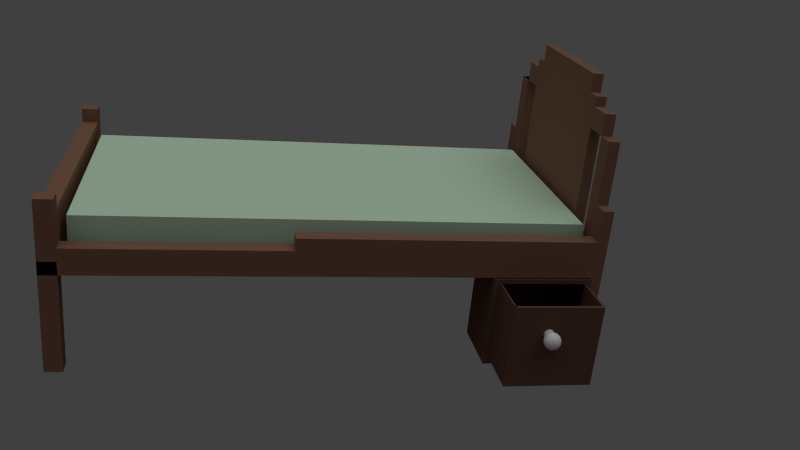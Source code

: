 # Source: bED.blend  (saved by Blender 2.62.0; exported with 4.5.12 LTS)
import bpy
from mathutils import Matrix  # noqa: F401  (used for matrix-valued properties, if any)

bpy.ops.wm.read_factory_settings(use_empty=True)
scene = bpy.context.scene
scene.name = 'Scene'

# ---- collections
col_collection_1 = bpy.data.collections.new('Collection 1'); scene.collection.children.link(col_collection_1)
col_collection_4 = bpy.data.collections.new('Collection 4'); scene.collection.children.link(col_collection_4)

# ---- materials (node trees are filled in below, after node groups)
mat_material = bpy.data.materials.new('Material')
mat_material.alpha_threshold = 0.0
mat_material.use_transparent_shadow = False
mat_material.diffuse_color = (0.1376, 0.06984, 0.0486, 1.0)
mat_material.roughness = 0.5
mat_material.line_color = (0.0, 0.0, 0.0, 1.0)
mat_material_004 = bpy.data.materials.new('Material.004')
mat_material_004.alpha_threshold = 0.0
mat_material_004.use_transparent_shadow = False
mat_material_004.diffuse_color = (0.5929, 0.8, 0.6085, 1.0)
mat_material_004.roughness = 0.5
mat_material_004.line_color = (0.0, 0.0, 0.0, 1.0)
mat_material_003 = bpy.data.materials.new('Material.003')
mat_material_003.alpha_threshold = 0.0
mat_material_003.use_transparent_shadow = False
mat_material_003.diffuse_color = (0.1329, 0.08241, 0.06004, 1.0)
mat_material_003.roughness = 0.5
mat_material_003.line_color = (0.0, 0.0, 0.0, 1.0)
mat_material_002 = bpy.data.materials.new('Material.002')
mat_material_002.alpha_threshold = 0.0
mat_material_002.use_transparent_shadow = False
mat_material_002.diffuse_color = (0.2462, 0.1297, 0.08521, 1.0)
mat_material_002.roughness = 0.5
mat_material_002.line_color = (0.0, 0.0, 0.0, 1.0)

# ---- material node trees

# ---- world
world_world = bpy.data.worlds.new('World'); scene.world = world_world
world_world.color = (0.05088, 0.05088, 0.05088)
world_world.use_sun_shadow = False
world_world.sun_shadow_jitter_overblur = 0.0
world_world.cycles.sampling_method = 'MANUAL'
world_world.cycles.sample_map_resolution = 256

# ---- cameras
cam_camera = bpy.data.cameras.new('Camera')
cam_camera.clip_end = 100.0
cam_camera.lens = 35.0
cam_camera.sensor_width = 32.0
cam_camera.sensor_height = 18.0
cam_camera.ortho_scale = 7.314
cam_camera.dof.focus_distance = 0.0
cam_camera.dof.aperture_fstop = 128.0

# ---- lights
light_lamp_001 = bpy.data.lights.new('Lamp.001', 'SUN')
light_lamp_001.transmission_factor = 0.0
light_lamp_001.cutoff_distance = 30.0
light_lamp_001.angle = 1.571
light_lamp_001.energy = 1.0
light_lamp_001.shadow_buffer_clip_start = 1.001
light_lamp_001.shadow_soft_size = 1.0
light_lamp_001.shadow_cascade_max_distance = 1000.0
light_lamp_001.cycles.use_multiple_importance_sampling = False

# ---- meshes
me_cube_038 = bpy.data.meshes.new('Cube.038')
me_cube_038.from_pydata([(1.0, 1.0, -1.0), (1.0, -1.0, -1.0), (-1.0, -1.0, -1.0), (-1.0, 1.0, -1.0), (1.0, 1.0, 1.0), (1.0, -1.0, 1.0), (-1.0, -1.0, 1.0), (-1.0, 1.0, 1.0), (1.0, -0.8719, -1.0), (-1.0, -0.8719, -1.0), (1.0, -0.8719, 1.0), (-1.0, -0.8719, 1.0), (1.0, 0.9124, -1.0), (-1.0, 0.9124, -1.0), (1.0, 0.9124, 1.0), (-1.0, 0.9124, 1.0), (1.0, -1.0, -0.9), (1.0, 1.0, -0.9), (-1.0, -1.0, -0.9), (-1.0, 1.0, -0.9), (1.0, -0.8719, -0.9), (-1.0, -0.8719, -0.9), (1.0, 0.9124, -0.9), (-1.0, 0.9124, -0.9), (1.0, -1.0, 0.905), (1.0, 1.0, 0.905), (-1.0, -1.0, 0.905), (-1.0, 1.0, 0.905), (1.0, -0.8719, 0.905), (-1.0, -0.8719, 0.905), (1.0, 0.9124, 0.905), (-1.0, 0.9124, 0.905), (2.535, -0.8719, 0.905), (2.535, 0.9124, 0.905), (2.535, 0.9124, -0.9), (2.535, -0.8719, -0.9), (2.535, -0.8719, 0.905), (2.535, 0.9124, 0.905), (2.429, 0.9124, 0.905), (2.429, -0.8719, 0.905), (2.429, 0.9124, 0.905), (2.429, -0.8719, 0.905), (2.374, -0.8646, -0.8848), (2.374, 0.9197, -0.8848), (2.535, -0.8404, 0.905), (1.0, -0.8404, 0.905), (2.535, -0.8404, -0.8702), (1.0, -0.8404, -0.8702), (2.535, 0.9124, 0.905), (1.0, 0.9124, 0.905), (2.535, 0.8768, 0.9042), (1.0, 0.8768, 0.9042), (2.535, 0.8768, 0.9042), (1.0, 0.8768, 0.9042), (2.525, 0.8943, -0.8731), (0.9905, 0.8943, -0.8731)], [], [(8, 1, 2, 9), (11, 6, 5, 10), (0, 12, 13, 3), (12, 8, 9, 13), (7, 15, 14, 4), (15, 11, 10, 14), (1, 16, 18, 2), (17, 0, 3, 19), (16, 1, 8, 20), (21, 9, 2, 18), (0, 17, 22, 12), (20, 8, 12, 22), (23, 13, 9, 21), (19, 3, 13, 23), (16, 24, 26, 18), (24, 5, 6, 26), (4, 25, 27, 7), (25, 17, 19, 27), (5, 24, 28, 10), (24, 16, 20, 28), (11, 29, 26, 6), (29, 21, 18, 26), (14, 30, 25, 4), (30, 22, 17, 25), (10, 28, 30, 14), (15, 31, 29, 11), (31, 23, 21, 29), (7, 27, 31, 15), (27, 19, 23, 31), (22, 30, 33, 34), (28, 20, 35, 32), (20, 22, 34, 35), (32, 35, 34, 33), (32, 33, 37, 36), (36, 37, 38, 39), (39, 38, 40, 41), (41, 40, 43, 42), (28, 32, 44, 45), (45, 44, 46, 47), (33, 30, 49, 48), (48, 49, 51, 50), (50, 51, 53, 52), (52, 53, 55, 54)])
me_cube_038.materials.append(mat_material)
me_cube_038.materials.append(None)
me_cube_038.use_remesh_preserve_volume = False
me_cube_038.use_remesh_preserve_attributes = False
me_cube_038.use_mirror_vertex_groups = False
me_cube_038.update()
me_cube_037 = bpy.data.meshes.new('Cube.037')
me_cube_037.from_pydata([(1.0, 1.0, -1.0), (1.0, -1.0, -1.0), (-1.0, -1.0, -1.0), (-1.0, 1.0, -1.0), (1.0, 1.0, 1.0), (1.0, -1.0, 1.0), (-1.0, -1.0, 1.0), (-1.0, 1.0, 1.0)], [], [(0, 1, 2, 3), (4, 7, 6, 5), (0, 4, 5, 1), (1, 5, 6, 2), (2, 6, 7, 3), (4, 0, 3, 7)])
me_cube_037.materials.append(mat_material_004)
me_cube_037.use_remesh_preserve_volume = False
me_cube_037.use_remesh_preserve_attributes = False
me_cube_037.use_mirror_vertex_groups = False
me_cube_037.update()
me_cube_005 = bpy.data.meshes.new('Cube.005')
me_cube_005.from_pydata([(0.7802, 9.47, -0.5111), (0.7802, -229.5, -0.5111), (0.685, -229.5, -0.5111), (0.685, 9.47, -0.5111), (0.7802, 9.47, 0.2345), (0.7802, -229.5, 0.2345), (0.685, -229.5, 0.2345), (0.685, 9.47, 0.2345), (-0.6627, 9.47, -0.5111), (-0.6627, -229.5, -0.5111), (-0.7579, -229.5, -0.5111), (-0.7579, 9.47, -0.5111), (-0.6627, 9.47, 0.2345), (-0.6627, -229.5, 0.2345), (-0.7579, -229.5, 0.2345), (-0.7579, 9.47, 0.2345), (1.0, -137.2, -1.0), (1.0, -139.2, -1.0), (-1.0, -139.2, -1.0), (-1.0, -137.2, -1.0), (1.0, -137.2, 1.0), (1.0, -139.2, 1.0), (-1.0, -139.2, 1.0), (-1.0, -137.2, 1.0), (1.0, -130.3, -1.0), (1.0, -132.3, -1.0), (-1.0, -132.3, -1.0), (-1.0, -130.3, -1.0), (1.0, -130.3, 1.0), (1.0, -132.3, 1.0), (-1.0, -132.3, 1.0), (-1.0, -130.3, 1.0), (1.0, -114.4, -1.0), (1.0, -116.4, -1.0), (-1.0, -116.4, -1.0), (-1.0, -114.4, -1.0), (1.0, -114.4, 1.0), (1.0, -116.4, 1.0), (-1.0, -116.4, 1.0), (-1.0, -114.4, 1.0), (1.0, -121.2, -1.0), (1.0, -123.2, -1.0), (-1.0, -123.2, -1.0), (-1.0, -121.2, -1.0), (1.0, -121.2, 1.0), (1.0, -123.2, 1.0), (-1.0, -123.2, 1.0), (-1.0, -121.2, 1.0), (1.0, -148.8, -1.0), (1.0, -150.8, -1.0), (-1.0, -150.8, -1.0), (-1.0, -148.8, -1.0), (1.0, -148.8, 1.0), (1.0, -150.8, 1.0), (-1.0, -150.8, 1.0), (-1.0, -148.8, 1.0), (1.0, -142.0, -1.0), (1.0, -144.0, -1.0), (-1.0, -144.0, -1.0), (-1.0, -142.0, -1.0), (1.0, -142.0, 1.0), (1.0, -144.0, 1.0), (-1.0, -144.0, 1.0), (-1.0, -142.0, 1.0), (1.0, -157.9, -1.0), (1.0, -159.9, -1.0), (-1.0, -159.9, -1.0), (-1.0, -157.9, -1.0), (1.0, -157.9, 1.0), (1.0, -159.9, 1.0), (-1.0, -159.9, 1.0), (-1.0, -157.9, 1.0), (1.0, -164.8, -1.0), (1.0, -166.8, -1.0), (-1.0, -166.8, -1.0), (-1.0, -164.8, -1.0), (1.0, -164.8, 1.0), (1.0, -166.8, 1.0), (-1.0, -166.8, 1.0), (-1.0, -164.8, 1.0), (1.0, -222.2, -1.0), (1.0, -224.2, -1.0), (-1.0, -224.2, -1.0), (-1.0, -222.2, -1.0), (1.0, -222.2, 1.0), (1.0, -224.2, 1.0), (-1.0, -224.2, 1.0), (-1.0, -222.2, 1.0), (1.0, -215.4, -1.0), (1.0, -217.4, -1.0), (-1.0, -217.4, -1.0), (-1.0, -215.4, -1.0), (1.0, -215.4, 1.0), (1.0, -217.4, 1.0), (-1.0, -217.4, 1.0), (-1.0, -215.4, 1.0), (1.0, -199.4, -1.0), (1.0, -201.4, -1.0), (-1.0, -201.4, -1.0), (-1.0, -199.4, -1.0), (1.0, -199.4, 1.0), (1.0, -201.4, 1.0), (-1.0, -201.4, 1.0), (-1.0, -199.4, 1.0), (1.0, -206.3, -1.0), (1.0, -208.3, -1.0), (-1.0, -208.3, -1.0), (-1.0, -206.3, -1.0), (1.0, -206.3, 1.0), (1.0, -208.3, 1.0), (-1.0, -208.3, 1.0), (-1.0, -206.3, 1.0), (1.0, -178.7, -1.0), (1.0, -180.7, -1.0), (-1.0, -180.7, -1.0), (-1.0, -178.7, -1.0), (1.0, -178.7, 1.0), (1.0, -180.7, 1.0), (-1.0, -180.7, 1.0), (-1.0, -178.7, 1.0), (1.0, -171.8, -1.0), (1.0, -173.8, -1.0), (-1.0, -173.8, -1.0), (-1.0, -171.8, -1.0), (1.0, -171.8, 1.0), (1.0, -173.8, 1.0), (-1.0, -173.8, 1.0), (-1.0, -171.8, 1.0), (1.0, -187.8, -1.0), (1.0, -189.8, -1.0), (-1.0, -189.8, -1.0), (-1.0, -187.8, -1.0), (1.0, -187.8, 1.0), (1.0, -189.8, 1.0), (-1.0, -189.8, 1.0), (-1.0, -187.8, 1.0), (1.0, -194.6, -1.0), (1.0, -196.6, -1.0), (-1.0, -196.6, -1.0), (-1.0, -194.6, -1.0), (1.0, -194.6, 1.0), (1.0, -196.6, 1.0), (-1.0, -196.6, 1.0), (-1.0, -194.6, 1.0), (1.0, -79.22, -1.0), (1.0, -81.22, -1.0), (-1.0, -81.22, -1.0), (-1.0, -79.22, -1.0), (1.0, -79.22, 1.0), (1.0, -81.22, 1.0), (-1.0, -81.22, 1.0), (-1.0, -79.22, 1.0), (1.0, -72.38, -1.0), (1.0, -74.38, -1.0), (-1.0, -74.38, -1.0), (-1.0, -72.38, -1.0), (1.0, -72.38, 1.0), (1.0, -74.38, 1.0), (-1.0, -74.38, 1.0), (-1.0, -72.38, 1.0), (1.0, -56.45, -1.0), (1.0, -58.45, -1.0), (-1.0, -58.45, -1.0), (-1.0, -56.45, -1.0), (1.0, -56.45, 1.0), (1.0, -58.45, 1.0), (-1.0, -58.45, 1.0), (-1.0, -56.45, 1.0), (1.0, -63.28, -1.0), (1.0, -65.28, -1.0), (-1.0, -65.28, -1.0), (-1.0, -63.28, -1.0), (1.0, -63.28, 1.0), (1.0, -65.28, 1.0), (-1.0, -65.28, 1.0), (-1.0, -63.28, 1.0), (1.0, -90.9, -1.0), (1.0, -92.9, -1.0), (-1.0, -92.9, -1.0), (-1.0, -90.9, -1.0), (1.0, -90.9, 1.0), (1.0, -92.9, 1.0), (-1.0, -92.9, 1.0), (-1.0, -90.9, 1.0), (1.0, -84.07, -1.0), (1.0, -86.07, -1.0), (-1.0, -86.07, -1.0), (-1.0, -84.07, -1.0), (1.0, -84.07, 1.0), (1.0, -86.07, 1.0), (-1.0, -86.07, 1.0), (-1.0, -84.07, 1.0), (1.0, -100.0, -1.0), (1.0, -102.0, -1.0), (-1.0, -102.0, -1.0), (-1.0, -100.0, -1.0), (1.0, -100.0, 1.0), (1.0, -102.0, 1.0), (-1.0, -102.0, 1.0), (-1.0, -100.0, 1.0), (1.0, -106.8, -1.0), (1.0, -108.8, -1.0), (-1.0, -108.8, -1.0), (-1.0, -106.8, -1.0), (1.0, -106.8, 1.0), (1.0, -108.8, 1.0), (-1.0, -108.8, 1.0), (-1.0, -106.8, 1.0), (1.0, -49.39, -1.0), (1.0, -51.39, -1.0), (-1.0, -51.39, -1.0), (-1.0, -49.39, -1.0), (1.0, -49.39, 1.0), (1.0, -51.39, 1.0), (-1.0, -51.39, 1.0), (-1.0, -49.39, 1.0), (1.0, -42.56, -1.0), (1.0, -44.56, -1.0), (-1.0, -44.56, -1.0), (-1.0, -42.56, -1.0), (1.0, -42.56, 1.0), (1.0, -44.56, 1.0), (-1.0, -44.56, 1.0), (-1.0, -42.56, 1.0), (1.0, -26.62, -1.0), (1.0, -28.62, -1.0), (-1.0, -28.62, -1.0), (-1.0, -26.62, -1.0), (1.0, -26.62, 1.0), (1.0, -28.62, 1.0), (-1.0, -28.62, 1.0), (-1.0, -26.62, 1.0), (1.0, -33.46, -1.0), (1.0, -35.46, -1.0), (-1.0, -35.46, -1.0), (-1.0, -33.46, -1.0), (1.0, -33.46, 1.0), (1.0, -35.46, 1.0), (-1.0, -35.46, 1.0), (-1.0, -33.46, 1.0), (1.0, -5.837, -1.0), (1.0, -7.837, -1.0), (-1.0, -7.837, -1.0), (-1.0, -5.837, -1.0), (1.0, -5.837, 1.0), (1.0, -7.837, 1.0), (-1.0, -7.837, 1.0), (-1.0, -5.837, 1.0), (1.0, 1.0, -1.0), (1.0, -1.0, -1.0), (-1.0, -1.0, -1.0), (-1.0, 1.0, -1.0), (1.0, 1.0, 1.0), (1.0, -1.0, 1.0), (-1.0, -1.0, 1.0), (-1.0, 1.0, 1.0), (1.0, -14.94, -1.0), (1.0, -16.94, -1.0), (-1.0, -16.94, -1.0), (-1.0, -14.94, -1.0), (1.0, -14.94, 1.0), (1.0, -16.94, 1.0), (-1.0, -16.94, 1.0), (-1.0, -14.94, 1.0), (1.0, -21.77, -1.0), (1.0, -23.77, -1.0), (-1.0, -23.77, -1.0), (-1.0, -21.77, -1.0), (1.0, -21.77, 1.0), (1.0, -23.77, 1.0), (-1.0, -23.77, 1.0), (-1.0, -21.77, 1.0)], [], [(0, 1, 2, 3), (4, 7, 6, 5), (0, 4, 5, 1), (1, 5, 6, 2), (2, 6, 7, 3), (4, 0, 3, 7), (8, 9, 10, 11), (12, 15, 14, 13), (8, 12, 13, 9), (9, 13, 14, 10), (10, 14, 15, 11), (12, 8, 11, 15), (16, 17, 18, 19), (20, 23, 22, 21), (16, 20, 21, 17), (17, 21, 22, 18), (18, 22, 23, 19), (20, 16, 19, 23), (24, 25, 26, 27), (28, 31, 30, 29), (24, 28, 29, 25), (25, 29, 30, 26), (26, 30, 31, 27), (28, 24, 27, 31), (32, 33, 34, 35), (36, 39, 38, 37), (32, 36, 37, 33), (33, 37, 38, 34), (34, 38, 39, 35), (36, 32, 35, 39), (40, 41, 42, 43), (44, 47, 46, 45), (40, 44, 45, 41), (41, 45, 46, 42), (42, 46, 47, 43), (44, 40, 43, 47), (48, 49, 50, 51), (52, 55, 54, 53), (48, 52, 53, 49), (49, 53, 54, 50), (50, 54, 55, 51), (52, 48, 51, 55), (56, 57, 58, 59), (60, 63, 62, 61), (56, 60, 61, 57), (57, 61, 62, 58), (58, 62, 63, 59), (60, 56, 59, 63), (64, 65, 66, 67), (68, 71, 70, 69), (64, 68, 69, 65), (65, 69, 70, 66), (66, 70, 71, 67), (68, 64, 67, 71), (72, 73, 74, 75), (76, 79, 78, 77), (72, 76, 77, 73), (73, 77, 78, 74), (74, 78, 79, 75), (76, 72, 75, 79), (80, 81, 82, 83), (84, 87, 86, 85), (80, 84, 85, 81), (81, 85, 86, 82), (82, 86, 87, 83), (84, 80, 83, 87), (88, 89, 90, 91), (92, 95, 94, 93), (88, 92, 93, 89), (89, 93, 94, 90), (90, 94, 95, 91), (92, 88, 91, 95), (96, 97, 98, 99), (100, 103, 102, 101), (96, 100, 101, 97), (97, 101, 102, 98), (98, 102, 103, 99), (100, 96, 99, 103), (104, 105, 106, 107), (108, 111, 110, 109), (104, 108, 109, 105), (105, 109, 110, 106), (106, 110, 111, 107), (108, 104, 107, 111), (112, 113, 114, 115), (116, 119, 118, 117), (112, 116, 117, 113), (113, 117, 118, 114), (114, 118, 119, 115), (116, 112, 115, 119), (120, 121, 122, 123), (124, 127, 126, 125), (120, 124, 125, 121), (121, 125, 126, 122), (122, 126, 127, 123), (124, 120, 123, 127), (128, 129, 130, 131), (132, 135, 134, 133), (128, 132, 133, 129), (129, 133, 134, 130), (130, 134, 135, 131), (132, 128, 131, 135), (136, 137, 138, 139), (140, 143, 142, 141), (136, 140, 141, 137), (137, 141, 142, 138), (138, 142, 143, 139), (140, 136, 139, 143), (144, 145, 146, 147), (148, 151, 150, 149), (144, 148, 149, 145), (145, 149, 150, 146), (146, 150, 151, 147), (148, 144, 147, 151), (152, 153, 154, 155), (156, 159, 158, 157), (152, 156, 157, 153), (153, 157, 158, 154), (154, 158, 159, 155), (156, 152, 155, 159), (160, 161, 162, 163), (164, 167, 166, 165), (160, 164, 165, 161), (161, 165, 166, 162), (162, 166, 167, 163), (164, 160, 163, 167), (168, 169, 170, 171), (172, 175, 174, 173), (168, 172, 173, 169), (169, 173, 174, 170), (170, 174, 175, 171), (172, 168, 171, 175), (176, 177, 178, 179), (180, 183, 182, 181), (176, 180, 181, 177), (177, 181, 182, 178), (178, 182, 183, 179), (180, 176, 179, 183), (184, 185, 186, 187), (188, 191, 190, 189), (184, 188, 189, 185), (185, 189, 190, 186), (186, 190, 191, 187), (188, 184, 187, 191), (192, 193, 194, 195), (196, 199, 198, 197), (192, 196, 197, 193), (193, 197, 198, 194), (194, 198, 199, 195), (196, 192, 195, 199), (200, 201, 202, 203), (204, 207, 206, 205), (200, 204, 205, 201), (201, 205, 206, 202), (202, 206, 207, 203), (204, 200, 203, 207), (208, 209, 210, 211), (212, 215, 214, 213), (208, 212, 213, 209), (209, 213, 214, 210), (210, 214, 215, 211), (212, 208, 211, 215), (216, 217, 218, 219), (220, 223, 222, 221), (216, 220, 221, 217), (217, 221, 222, 218), (218, 222, 223, 219), (220, 216, 219, 223), (224, 225, 226, 227), (228, 231, 230, 229), (224, 228, 229, 225), (225, 229, 230, 226), (226, 230, 231, 227), (228, 224, 227, 231), (232, 233, 234, 235), (236, 239, 238, 237), (232, 236, 237, 233), (233, 237, 238, 234), (234, 238, 239, 235), (236, 232, 235, 239), (240, 241, 242, 243), (244, 247, 246, 245), (240, 244, 245, 241), (241, 245, 246, 242), (242, 246, 247, 243), (244, 240, 243, 247), (248, 249, 250, 251), (252, 255, 254, 253), (248, 252, 253, 249), (249, 253, 254, 250), (250, 254, 255, 251), (252, 248, 251, 255), (256, 257, 258, 259), (260, 263, 262, 261), (256, 260, 261, 257), (257, 261, 262, 258), (258, 262, 263, 259), (260, 256, 259, 263), (264, 265, 266, 267), (268, 271, 270, 269), (264, 268, 269, 265), (265, 269, 270, 266), (266, 270, 271, 267), (268, 264, 267, 271)])
me_cube_005.materials.append(mat_material_003)
me_cube_005.use_remesh_preserve_volume = False
me_cube_005.use_remesh_preserve_attributes = False
me_cube_005.use_mirror_vertex_groups = False
me_cube_005.update()
me_cube_001 = bpy.data.meshes.new('Cube.001')
me_cube_001.from_pydata([(1.0, 1.0, -1.0), (1.0, -1.0, -1.0), (-1.0, -1.0, -1.0), (-1.0, 1.0, -1.0), (1.0, 1.0, 1.0), (1.0, -1.0, 1.0), (-1.0, -1.0, 1.0), (-1.0, 1.0, 1.0), (1.005, 1.001, -1.0), (-0.9947, 1.001, -1.0), (1.0, 0.954, 1.0), (-1.0, 0.954, 1.0), (1.0, 0.9593, -1.0), (-1.0, 0.9593, -1.0), (1.0, 0.8897, 1.0), (-1.0, 0.8897, 1.0), (1.0, -1.0, -1.0), (-1.0, -1.0, -1.0), (1.0, -1.0, 1.0), (-1.0, -1.0, 1.0), (1.0, -0.9358, -1.0), (-1.0, -0.9358, -1.0), (1.0, -0.9358, 1.0), (-1.0, -0.9358, 1.0), (0.8925, -1.0, -1.0), (0.8925, 1.0, -1.0), (0.8925, -1.0, 1.0), (0.8925, 1.0, 1.0), (0.8978, 1.001, -1.0), (0.8925, 0.954, 1.0), (0.8925, 0.9593, -1.0), (0.8925, 0.8897, 1.0), (0.8925, -1.0, -1.0), (0.8925, -1.0, 1.0), (0.8925, -0.9358, -1.0), (0.8925, -0.9358, 1.0), (-0.8836, -1.0, -1.0), (-0.8836, 1.0, -1.0), (-0.8836, -1.0, 1.0), (-0.8836, 1.0, 1.0), (-0.8782, 1.001, -1.0), (-0.8836, 0.954, 1.0), (-0.8836, 0.9593, -1.0), (-0.8836, 0.8897, 1.0), (-0.8836, -1.0, -1.0), (-0.8836, -1.0, 1.0), (-0.8836, -0.9358, -1.0), (-0.8836, -0.9358, 1.0), (-0.8836, -0.9358, -2.947), (-0.8836, -1.0, -2.947), (-0.8836, 0.9593, -2.947), (-0.8782, 1.001, -2.947), (0.8925, -0.9358, -2.947), (0.8925, -1.0, -2.947), (0.8925, 0.9593, -2.947), (0.8978, 1.001, -2.947), (-0.8424, -0.9503, -2.94), (-0.8424, 0.9448, -2.94), (-0.9588, -0.9503, -2.94), (-0.9588, 0.9448, -2.94), (0.8925, -0.9358, -2.94), (0.8925, 0.9593, -2.94), (1.0, -0.9358, -2.94), (1.0, 0.9593, -2.94), (1.0, -0.1518, -1.0), (-1.0, -0.1518, -1.0), (1.0, -0.1806, 1.0), (-1.0, -0.1806, 1.0), (0.8925, -0.1518, -1.0), (0.8925, -0.1806, 1.0), (-0.8836, -0.1518, -1.0), (-0.8836, -0.1806, 1.0), (-0.8424, -0.1663, -2.94), (0.8925, -0.1518, -2.94), (-0.9588, -0.1663, -2.94), (1.0, -0.1518, -2.94), (-0.74, -1.0, -1.0), (-0.74, 1.0, -1.0), (-0.74, -1.0, 1.0), (-0.74, 1.0, 1.0), (-0.7347, 1.001, -1.0), (-0.74, 0.954, 1.0), (-0.74, 0.9593, -1.0), (-0.74, 0.8897, 1.0), (-0.74, -1.0, -1.0), (-0.74, -1.0, 1.0), (-0.74, -0.9358, -1.0), (-0.74, -0.9358, 1.0), (-0.74, -0.9358, -2.947), (-0.74, -1.0, -2.947), (-0.74, 0.9593, -2.947), (-0.7347, 1.001, -2.947), (-0.74, -0.1518, -1.0), (-0.74, -0.1806, 1.0), (0.7745, -1.003, -1.0), (0.7745, 0.9968, -1.0), (0.7745, -1.003, 1.0), (0.7745, 0.9968, 1.0), (0.7798, 0.9975, -1.0), (0.7745, 0.9508, 1.0), (0.7745, 0.9561, -1.0), (0.7745, 0.8865, 1.0), (0.7745, -1.003, -1.0), (0.7745, -1.003, 1.0), (0.7745, -0.939, -1.0), (0.7745, -0.939, 1.0), (0.7745, -0.939, -2.947), (0.7745, -1.003, -2.947), (0.7745, 0.9561, -2.947), (0.7798, 0.9975, -2.947), (0.7745, -0.155, -1.0), (0.7745, -0.1838, 1.0), (-0.8836, -1.0, -1.0), (-0.8836, -0.9358, -1.0), (-0.8782, 1.001, -1.0), (-0.8836, 0.9593, -1.0), (-1.0, -0.9358, -1.0), (-1.0, -1.0, -1.0), (-1.0, 0.9593, -1.0), (-0.9947, 1.001, -1.0), (0.8925, -1.0, -1.0), (0.8925, -0.9358, -1.0), (0.8978, 1.001, -1.0), (0.8925, 0.9593, -1.0), (1.0, -0.9358, -1.0), (1.0, -1.0, -1.0), (1.0, 0.9593, -1.0), (1.005, 1.001, -1.0), (1.005, 1.001, 15.93), (1.0, 0.9593, 15.93), (-1.0, 0.9593, 15.93), (-0.9947, 1.001, 15.93), (1.0, -1.0, 15.93), (1.0, -0.9358, 15.93), (-1.0, -0.9358, 15.93), (-1.0, -1.0, 15.93), (0.8978, 1.001, 15.93), (0.8925, 0.9593, 15.93), (0.8925, -1.0, 15.93), (0.8925, -0.9358, 15.93), (-0.8782, 1.001, 15.93), (-0.8836, 0.9593, 15.93), (-0.8836, -1.0, 15.93), (-0.8836, -0.9358, 15.93), (-1.0, 1.0, -9.847), (-1.0, 0.9593, -9.847), (-0.8836, 1.0, -9.847), (-0.8836, 0.9593, -9.847), (1.0, 0.9593, -9.847), (1.005, 1.001, -9.847), (1.0, -0.9358, -9.847), (1.0, -1.0, -9.847), (-1.0, -0.9358, -9.847), (-1.0, -1.0, -9.847), (0.8978, 1.001, -9.847), (0.8925, 0.9593, -9.847), (0.8925, -1.0, -9.847), (0.8925, -0.9358, -9.847), (-0.8836, -1.0, -9.847), (-0.8836, -0.9358, -9.847), (0.8978, 1.001, -19.65), (0.7798, 0.9975, -19.65), (-0.7347, 1.001, -19.65), (0.8925, 0.9593, -19.65), (0.7745, 0.9561, -19.65), (-0.74, 0.9593, -19.65), (-0.8782, 1.001, -19.65), (-0.8836, 0.9593, -19.65), (0.8925, -1.0, -7.59), (0.7745, -1.003, -7.59), (-0.74, -1.0, -7.59), (0.8925, -0.9358, -7.59), (0.7745, -0.939, -7.59), (-0.74, -0.9358, -7.59), (-0.8836, -1.0, -7.59), (-0.8836, -0.9358, -7.59), (-0.5619, -1.0, -1.0), (-0.5619, 0.9996, -1.0), (-0.5619, -1.0, 1.0), (-0.5619, 0.9996, 1.0), (-0.5566, 1.0, -1.0), (-0.5619, 0.9536, 1.0), (-0.5619, 0.9589, -1.0), (-0.5619, 0.8893, 1.0), (-0.5619, -1.0, -1.0), (-0.5619, -1.0, 1.0), (-0.5619, -0.9362, -1.0), (-0.5619, -0.9362, 1.0), (-0.5619, -0.9362, -2.947), (-0.5619, -1.0, -2.947), (-0.5619, 0.9589, -2.947), (-0.5566, 1.0, -2.947), (-0.5566, 1.0, -19.65), (-0.5619, 0.9589, -19.65), (-0.5619, -1.0, -7.59), (-0.5619, -0.9362, -7.59), (-0.4615, -1.001, -1.0), (-0.4615, 0.9994, -1.0), (-0.4615, -1.001, 1.0), (-0.4615, 0.9994, 1.0), (-0.4561, 1.0, -1.0), (-0.4615, 0.9534, 1.0), (-0.4615, 0.9587, -1.0), (-0.4615, 0.8891, 1.0), (-0.4615, -1.001, -1.0), (-0.4615, -1.001, 1.0), (-0.4615, -0.9364, -1.0), (-0.4615, -0.9364, 1.0), (-0.4615, -0.9364, -2.947), (-0.4615, -1.001, -2.947), (-0.4615, 0.9587, -2.947), (-0.4561, 1.0, -2.947), (-0.4561, 1.0, -19.65), (-0.4615, 0.9587, -19.65), (-0.4615, -1.001, -7.59), (-0.4615, -0.9364, -7.59), (0.5892, -1.003, -1.0), (0.5892, 0.9972, -1.0), (0.5892, -1.003, 1.0), (0.5892, 0.9972, 1.0), (0.5945, 0.9979, -1.0), (0.5892, 0.9512, 1.0), (0.5892, 0.9565, -1.0), (0.5892, 0.8869, 1.0), (0.5892, -1.003, -1.0), (0.5892, -1.003, 1.0), (0.5892, -0.9386, -1.0), (0.5892, -0.9386, 1.0), (0.5892, -0.9386, -2.947), (0.5892, -1.003, -2.947), (0.5892, 0.9565, -2.947), (0.5945, 0.9979, -2.947), (0.5945, 0.9979, -19.65), (0.5892, 0.9565, -19.65), (0.5892, -1.003, -7.59), (0.5892, -0.9386, -7.59), (0.4811, -1.003, -1.0), (0.4811, 0.9974, -1.0), (0.4811, -1.003, 1.0), (0.4811, 0.9974, 1.0), (0.4864, 0.9981, -1.0), (0.4811, 0.9514, 1.0), (0.4811, 0.9567, -1.0), (0.4811, 0.8871, 1.0), (0.4811, -1.003, -1.0), (0.4811, -1.003, 1.0), (0.4811, -0.9384, -1.0), (0.4811, -0.9384, 1.0), (0.4811, -0.9384, -2.947), (0.4811, -1.003, -2.947), (0.4811, 0.9567, -2.947), (0.4864, 0.9981, -2.947), (0.4864, 0.9981, -19.65), (0.4811, 0.9567, -19.65), (0.4811, -1.003, -7.59), (0.4811, -0.9384, -7.59), (0.5945, 0.9979, -23.03), (0.5892, 0.9565, -23.03), (0.7745, 0.9561, -23.03), (0.7798, 0.9975, -23.03), (-0.5566, 1.0, -23.03), (-0.5619, 0.9589, -23.03), (-0.74, 0.9593, -23.03), (-0.7347, 1.001, -23.03), (0.4811, 0.9567, -24.56), (0.4864, 0.9981, -24.56), (0.5892, 0.9565, -24.56), (0.5945, 0.9979, -24.56), (-0.4615, 0.9587, -24.56), (-0.4561, 1.0, -24.56), (-0.5619, 0.9589, -24.56), (-0.5566, 1.0, -24.56), (0.4811, 0.9567, -27.43), (0.4864, 0.9981, -27.43), (-0.4615, 0.9587, -27.43), (-0.4561, 1.0, -27.43), (0.8925, -0.1518, -4.844), (1.0, -0.1518, -4.844), (-0.8424, -0.1663, -4.844), (-0.9588, -0.1663, -4.844), (1.0, 0.9593, -4.844), (-0.9588, 0.9448, -4.844), (0.8925, 0.9593, -4.844), (-0.8424, 0.9448, -4.844), (-0.7297, 0.9945, -19.65), (-0.735, 0.9531, -19.65), (-0.735, 0.9531, -2.947), (-0.7297, 0.9945, -2.947), (-0.877, 1.0, -2.947), (-0.8823, 0.9591, -2.947), (-0.8823, 0.9591, -19.65), (-0.877, 1.0, -19.65), (-0.5583, 1.0, -2.947), (-0.5636, 0.959, -2.947), (-0.5636, 0.959, -19.65), (-0.5583, 1.0, -19.65), (-0.735, 0.9531, -2.947), (-0.735, 0.9531, -2.947), (-0.5636, 0.959, -2.947), (-0.5583, 1.0, -2.947), (-0.7347, 1.001, -2.947), (-0.7347, 1.001, -2.947), (-0.5583, 1.0, -2.947), (-0.5636, 0.959, -2.947), (-0.735, 0.9531, -2.947)], [(286, 296)], [(8, 0, 4, 10), (11, 7, 3, 9), (10, 14, 12, 8), (15, 11, 9, 13), (18, 5, 1, 16), (6, 19, 17, 2), (22, 18, 16, 20), (19, 23, 21, 17), (5, 26, 24, 1), (0, 25, 27, 4), (25, 0, 8, 28), (29, 10, 4, 27), (31, 14, 10, 29), (1, 24, 32, 16), (26, 5, 18, 33), (33, 18, 22, 35), (38, 6, 2, 36), (37, 3, 7, 39), (40, 9, 3, 37), (11, 41, 39, 7), (15, 43, 41, 11), (36, 2, 17, 44), (6, 38, 45, 19), (19, 45, 47, 23), (44, 46, 48, 49), (42, 40, 51, 50), (34, 32, 53, 52), (28, 30, 54, 55), (46, 21, 58, 56), (13, 42, 57, 59), (20, 34, 60, 62), (30, 12, 63, 61), (14, 66, 64, 12), (66, 22, 20, 64), (23, 67, 65, 21), (67, 15, 13, 65), (22, 66, 69, 35), (66, 14, 31, 69), (47, 71, 67, 23), (71, 43, 15, 67), (42, 70, 72, 57), (70, 46, 56, 72), (34, 68, 73, 60), (68, 30, 61, 73), (21, 65, 74, 58), (65, 13, 59, 74), (12, 64, 75, 63), (64, 20, 62, 75), (58, 74, 72, 56), (60, 73, 75, 62), (78, 38, 36, 76), (77, 37, 39, 79), (80, 40, 37, 77), (41, 81, 79, 39), (43, 83, 81, 41), (76, 36, 44, 84), (38, 78, 85, 45), (45, 85, 87, 47), (46, 86, 88, 48), (84, 44, 49, 89), (82, 42, 50, 90), (40, 80, 91, 51), (70, 92, 86, 46), (42, 82, 92, 70), (93, 71, 47, 87), (83, 43, 71, 93), (26, 96, 94, 24), (25, 95, 97, 27), (28, 98, 95, 25), (99, 29, 27, 97), (101, 31, 29, 99), (24, 94, 102, 32), (96, 26, 33, 103), (103, 33, 35, 105), (104, 34, 52, 106), (32, 102, 107, 53), (30, 100, 108, 54), (98, 28, 55, 109), (110, 68, 34, 104), (100, 30, 68, 110), (69, 111, 105, 35), (31, 101, 111, 69), (46, 44, 112, 113), (40, 42, 115, 114), (21, 46, 113, 116), (44, 17, 117, 112), (42, 13, 118, 115), (9, 40, 114, 119), (32, 34, 121, 120), (30, 28, 122, 123), (34, 20, 124, 121), (16, 32, 120, 125), (12, 30, 123, 126), (28, 8, 127, 122), (17, 21, 116, 117), (20, 16, 125, 124), (13, 9, 119, 118), (8, 12, 126, 127), (127, 126, 129, 128), (118, 119, 131, 130), (124, 125, 132, 133), (117, 116, 134, 135), (122, 127, 128, 136), (126, 123, 137, 129), (125, 120, 138, 132), (121, 124, 133, 139), (123, 122, 136, 137), (120, 121, 139, 138), (119, 114, 140, 131), (115, 118, 130, 141), (112, 117, 135, 142), (116, 113, 143, 134), (114, 115, 141, 140), (113, 112, 142, 143), (129, 137, 136, 128), (132, 138, 139, 133), (141, 130, 131, 140), (142, 135, 134, 143), (118, 3, 144, 145), (37, 115, 147, 146), (126, 127, 149, 148), (124, 125, 151, 150), (116, 117, 153, 152), (127, 122, 154, 149), (123, 126, 148, 155), (125, 120, 156, 151), (121, 124, 150, 157), (122, 123, 155, 154), (120, 121, 157, 156), (115, 118, 145, 147), (117, 112, 158, 153), (113, 116, 152, 159), (112, 113, 159, 158), (3, 37, 146, 144), (158, 159, 152, 153), (156, 157, 150, 151), (154, 155, 148, 149), (144, 146, 147, 145), (109, 55, 160, 161), (54, 108, 164, 163), (51, 91, 162, 166), (90, 50, 167, 165), (55, 54, 163, 160), (163, 164, 161, 160), (165, 167, 166, 162), (53, 107, 169, 168), (106, 52, 171, 172), (89, 49, 174, 170), (48, 88, 173, 175), (52, 53, 168, 171), (49, 48, 175, 174), (168, 169, 172, 171), (170, 174, 175, 173), (178, 78, 76, 176), (177, 77, 79, 179), (180, 80, 77, 177), (81, 181, 179, 79), (83, 183, 181, 81), (176, 76, 84, 184), (78, 178, 185, 85), (85, 185, 187, 87), (86, 186, 188, 88), (184, 84, 89, 189), (182, 82, 90, 190), (80, 180, 191, 91), (189, 89, 170, 194), (88, 188, 195, 173), (194, 170, 173, 195), (198, 178, 176, 196), (197, 177, 179, 199), (200, 180, 177, 197), (181, 201, 199, 179), (183, 203, 201, 181), (196, 176, 184, 204), (178, 198, 205, 185), (185, 205, 207, 187), (186, 206, 208, 188), (204, 184, 189, 209), (202, 182, 190, 210), (180, 200, 211, 191), (191, 211, 212, 192), (210, 190, 193, 213), (209, 189, 194, 214), (188, 208, 215, 195), (214, 194, 195, 215), (96, 218, 216, 94), (95, 217, 219, 97), (98, 220, 217, 95), (221, 99, 97, 219), (223, 101, 99, 221), (94, 216, 224, 102), (218, 96, 103, 225), (225, 103, 105, 227), (226, 104, 106, 228), (102, 224, 229, 107), (100, 222, 230, 108), (220, 98, 109, 231), (107, 229, 234, 169), (228, 106, 172, 235), (169, 234, 235, 172), (218, 238, 236, 216), (238, 198, 196, 236), (217, 237, 239, 219), (237, 197, 199, 239), (220, 240, 237, 217), (240, 200, 197, 237), (201, 241, 239, 199), (241, 221, 219, 239), (203, 243, 241, 201), (243, 223, 221, 241), (216, 236, 244, 224), (236, 196, 204, 244), (198, 238, 245, 205), (238, 218, 225, 245), (205, 245, 247, 207), (245, 225, 227, 247), (206, 246, 248, 208), (246, 226, 228, 248), (224, 244, 249, 229), (244, 204, 209, 249), (222, 242, 250, 230), (242, 202, 210, 250), (200, 240, 251, 211), (240, 220, 231, 251), (211, 251, 252, 212), (251, 231, 232, 252), (230, 250, 253, 233), (250, 210, 213, 253), (229, 249, 254, 234), (249, 209, 214, 254), (208, 248, 255, 215), (248, 228, 235, 255), (234, 254, 255, 235), (254, 214, 215, 255), (233, 232, 256, 257), (164, 233, 257, 258), (232, 161, 259, 256), (192, 193, 261, 260), (193, 165, 262, 261), (162, 192, 260, 263), (161, 164, 258, 259), (165, 162, 263, 262), (258, 257, 256, 259), (261, 262, 263, 260), (253, 252, 265, 264), (233, 253, 264, 266), (252, 232, 267, 265), (232, 233, 266, 267), (212, 213, 268, 269), (213, 193, 270, 268), (192, 212, 269, 271), (193, 192, 271, 270), (266, 264, 265, 267), (268, 270, 271, 269), (252, 253, 272, 273), (253, 213, 274, 272), (212, 252, 273, 275), (213, 212, 275, 274), (272, 274, 275, 273), (75, 73, 276, 277), (72, 74, 279, 278), (63, 75, 277, 280), (74, 59, 281, 279), (73, 61, 282, 276), (57, 72, 278, 283), (61, 63, 280, 282), (59, 57, 283, 281), (276, 282, 280, 277), (279, 281, 283, 278), (86, 104, 105, 87), (97, 105, 104, 100), (82, 83, 97, 100), (82, 100, 101, 83), (82, 86, 87, 83), (166, 167, 285, 284), (167, 50, 286, 285), (51, 166, 284, 287), (50, 51, 287, 286), (286, 287, 284, 285), (289, 288, 291, 290), (293, 292, 295, 294), (91, 292, 293, 296), (300, 299, 298, 297), (301, 302, 303, 304), (108, 230, 231, 109), (161, 232, 233, 164), (231, 230, 233, 232), (109, 161, 164, 108)])
me_cube_001.materials.append(mat_material_002)
me_cube_001.use_remesh_preserve_volume = False
me_cube_001.use_remesh_preserve_attributes = False
me_cube_001.use_mirror_vertex_groups = False
me_cube_001.update()
me_sphere = bpy.data.meshes.new('Sphere')
me_sphere.from_pydata([(0.0, 0.0, 1.0), (0.1913, 0.03806, -0.9808), (0.3753, 0.07466, -0.9239), (0.5449, 0.1084, -0.8315), (0.6935, 0.1379, -0.7071), (0.8155, 0.1622, -0.5556), (0.9061, 0.1802, -0.3827), (0.9619, 0.1913, -0.1951), (0.9808, 0.1951, 5.96e-08), (0.9619, 0.1913, 0.1951), (0.9061, 0.1802, 0.3827), (0.8155, 0.1622, 0.5556), (0.6935, 0.1379, 0.7071), (0.5449, 0.1084, 0.8315), (0.3753, 0.07466, 0.9239), (0.1913, 0.03806, 0.9808), (0.1802, 0.07466, 0.9808), (0.3536, 0.1464, 0.9239), (0.5133, 0.2126, 0.8315), (0.6533, 0.2706, 0.7071), (0.7682, 0.3182, 0.5556), (0.8536, 0.3536, 0.3827), (0.9061, 0.3753, 0.1951), (0.9239, 0.3827, 5.96e-08), (0.9061, 0.3753, -0.1951), (0.8536, 0.3536, -0.3827), (0.7682, 0.3182, -0.5556), (0.6533, 0.2706, -0.7071), (0.5133, 0.2126, -0.8315), (0.3536, 0.1464, -0.9239), (0.1802, 0.07466, -0.9808), (-3.01e-07, -1.247e-07, -1.0), (0.1622, 0.1084, -0.9808), (0.3182, 0.2126, -0.9239), (0.4619, 0.3087, -0.8315), (0.5879, 0.3928, -0.7071), (0.6913, 0.4619, -0.5556), (0.7682, 0.5133, -0.3827), (0.8155, 0.5449, -0.1951), (0.8315, 0.5556, 5.96e-08), (0.8155, 0.5449, 0.1951), (0.7682, 0.5133, 0.3827), (0.6913, 0.4619, 0.5556), (0.5879, 0.3928, 0.7071), (0.4619, 0.3087, 0.8315), (0.3182, 0.2126, 0.9239), (0.1622, 0.1084, 0.9808), (0.1379, 0.1379, 0.9808), (0.2706, 0.2706, 0.9239), (0.3928, 0.3928, 0.8315), (0.5, 0.5, 0.7071), (0.5879, 0.5879, 0.5556), (0.6533, 0.6533, 0.3827), (0.6935, 0.6935, 0.1951), (0.7071, 0.7071, 5.96e-08), (0.6935, 0.6935, -0.1951), (0.6533, 0.6533, -0.3827), (0.5879, 0.5879, -0.5556), (0.5, 0.5, -0.7071), (0.3928, 0.3928, -0.8315), (0.2706, 0.2706, -0.9239), (0.1379, 0.1379, -0.9808), (0.1084, 0.1622, -0.9808), (0.2126, 0.3182, -0.9239), (0.3087, 0.4619, -0.8315), (0.3928, 0.5879, -0.7071), (0.4619, 0.6913, -0.5556), (0.5133, 0.7682, -0.3827), (0.5449, 0.8155, -0.1951), (0.5556, 0.8315, 5.96e-08), (0.5449, 0.8155, 0.1951), (0.5133, 0.7682, 0.3827), (0.4619, 0.6913, 0.5556), (0.3928, 0.5879, 0.7071), (0.3087, 0.4619, 0.8315), (0.2126, 0.3182, 0.9239), (0.1084, 0.1622, 0.9808), (0.07466, 0.1802, 0.9808), (0.1464, 0.3536, 0.9239), (0.2126, 0.5133, 0.8315), (0.2706, 0.6533, 0.7071), (0.3182, 0.7682, 0.5556), (0.3536, 0.8536, 0.3827), (0.3753, 0.9061, 0.1951), (0.3827, 0.9239, 5.96e-08), (0.3753, 0.9061, -0.1951), (0.3536, 0.8536, -0.3827), (0.3182, 0.7682, -0.5556), (0.2706, 0.6533, -0.7071), (0.2126, 0.5133, -0.8315), (0.1464, 0.3536, -0.9239), (0.07466, 0.1802, -0.9808), (0.03806, 0.1913, -0.9808), (0.07466, 0.3753, -0.9239), (0.1084, 0.5449, -0.8315), (0.1379, 0.6935, -0.7071), (0.1622, 0.8155, -0.5556), (0.1802, 0.9061, -0.3827), (0.1913, 0.9619, -0.1951), (0.1951, 0.9808, 5.96e-08), (0.1913, 0.9619, 0.1951), (0.1802, 0.9061, 0.3827), (0.1622, 0.8155, 0.5556), (0.1379, 0.6935, 0.7071), (0.1084, 0.5449, 0.8315), (0.07466, 0.3753, 0.9239), (0.03806, 0.1913, 0.9808), (-2.134e-08, 0.1951, 0.9808), (-2.516e-08, 0.3827, 0.9239), (-3.811e-08, 0.5556, 0.8315), (-5.684e-08, 0.7071, 0.7071), (-5.286e-09, 0.8315, 0.5556), (-8.821e-08, 0.9239, 0.3827), (-9.261e-08, 0.9808, 0.1951), (-2.656e-08, 1.0, 5.96e-08), (-4.578e-08, 0.9808, -0.1951), (-8.522e-08, 0.9239, -0.3827), (-5.286e-09, 0.8315, -0.5556), (-5.684e-08, 0.7071, -0.7071), (-5.571e-08, 0.5556, -0.8315), (-2.532e-08, 0.3827, -0.9239), (-6.963e-09, 0.1951, -0.9808), (-0.03806, 0.1913, -0.9808), (-0.07466, 0.3753, -0.9239), (-0.1084, 0.5449, -0.8315), (-0.1379, 0.6935, -0.7071), (-0.1622, 0.8155, -0.5556), (-0.1802, 0.9061, -0.3827), (-0.1913, 0.9619, -0.1951), (-0.1951, 0.9808, 5.96e-08), (-0.1913, 0.9619, 0.1951), (-0.1802, 0.9061, 0.3827), (-0.1622, 0.8155, 0.5556), (-0.1379, 0.6935, 0.7071), (-0.1084, 0.5449, 0.8315), (-0.07466, 0.3753, 0.9239), (-0.03806, 0.1913, 0.9808), (-0.07466, 0.1802, 0.9808), (-0.1464, 0.3536, 0.9239), (-0.2126, 0.5133, 0.8315), (-0.2706, 0.6533, 0.7071), (-0.3182, 0.7682, 0.5556), (-0.3536, 0.8536, 0.3827), (-0.3753, 0.9061, 0.1951), (-0.3827, 0.9239, 5.96e-08), (-0.3753, 0.9061, -0.1951), (-0.3536, 0.8536, -0.3827), (-0.3182, 0.7682, -0.5556), (-0.2706, 0.6533, -0.7071), (-0.2126, 0.5133, -0.8315), (-0.1464, 0.3536, -0.9239), (-0.07466, 0.1802, -0.9808), (-0.1084, 0.1622, -0.9808), (-0.2126, 0.3182, -0.9239), (-0.3087, 0.4619, -0.8315), (-0.3928, 0.5879, -0.7071), (-0.4619, 0.6913, -0.5556), (-0.5133, 0.7682, -0.3827), (-0.5449, 0.8155, -0.1951), (-0.5556, 0.8315, 5.96e-08), (-0.5449, 0.8155, 0.1951), (-0.5133, 0.7682, 0.3827), (-0.4619, 0.6913, 0.5556), (-0.3928, 0.5879, 0.7071), (-0.3087, 0.4619, 0.8315), (-0.2126, 0.3182, 0.9239), (-0.1084, 0.1622, 0.9808), (-0.1379, 0.1379, 0.9808), (-0.2706, 0.2706, 0.9239), (-0.3928, 0.3928, 0.8315), (-0.5, 0.5, 0.7071), (-0.5879, 0.5879, 0.5556), (-0.6533, 0.6533, 0.3827), (-0.6935, 0.6935, 0.1951), (-0.7071, 0.7071, 5.96e-08), (-0.6935, 0.6935, -0.1951), (-0.6533, 0.6533, -0.3827), (-0.5879, 0.5879, -0.5556), (-0.5, 0.5, -0.7071), (-0.3928, 0.3928, -0.8315), (-0.2706, 0.2706, -0.9239), (-0.1379, 0.1379, -0.9808), (-0.1622, 0.1084, -0.9808), (-0.3182, 0.2126, -0.9239), (-0.4619, 0.3087, -0.8315), (-0.5879, 0.3928, -0.7071), (-0.6913, 0.4619, -0.5556), (-0.7682, 0.5133, -0.3827), (-0.8155, 0.5449, -0.1951), (-0.8315, 0.5556, 5.96e-08), (-0.8155, 0.5449, 0.1951), (-0.7682, 0.5133, 0.3827), (-0.6913, 0.4619, 0.5556), (-0.5879, 0.3928, 0.7071), (-0.4619, 0.3087, 0.8315), (-0.3182, 0.2126, 0.9239), (-0.1622, 0.1084, 0.9808), (-0.1802, 0.07466, 0.9808), (-0.3536, 0.1464, 0.9239), (-0.5133, 0.2126, 0.8315), (-0.6533, 0.2706, 0.7071), (-0.7682, 0.3182, 0.5556), (-0.8536, 0.3536, 0.3827), (-0.9061, 0.3753, 0.1951), (-0.9239, 0.3827, 5.96e-08), (-0.9061, 0.3753, -0.1951), (-0.8536, 0.3536, -0.3827), (-0.7682, 0.3182, -0.5556), (-0.6533, 0.2706, -0.7071), (-0.5133, 0.2126, -0.8315), (-0.3536, 0.1464, -0.9239), (-0.1802, 0.07466, -0.9808), (-0.1913, 0.03806, -0.9808), (-0.3753, 0.07466, -0.9239), (-0.5449, 0.1084, -0.8315), (-0.6935, 0.1379, -0.7071), (-0.8155, 0.1622, -0.5556), (-0.9061, 0.1802, -0.3827), (-0.9619, 0.1913, -0.1951), (-0.9808, 0.1951, 5.96e-08), (-0.9619, 0.1913, 0.1951), (-0.9061, 0.1802, 0.3827), (-0.8155, 0.1622, 0.5556), (-0.6935, 0.1379, 0.7071), (-0.5449, 0.1084, 0.8315), (-0.3753, 0.07466, 0.9239), (-0.1913, 0.03806, 0.9808), (-0.1951, -2.283e-08, 0.9808), (-0.3827, -4.426e-08, 0.9239), (-0.5556, -8.361e-08, 0.8315), (-0.7071, -5.118e-08, 0.7071), (-0.8315, -8.732e-08, 0.5556), (-0.9239, -1.44e-07, 0.3827), (-0.9808, -1.6e-07, 0.1951), (-1.0, -9.398e-08, 5.96e-08), (-0.9808, -4.311e-08, -0.1951), (-0.9239, -1.118e-07, -0.3827), (-0.8315, -8.732e-08, -0.5556), (-0.7071, -5.118e-08, -0.7071), (-0.5556, -4.275e-08, -0.8315), (-0.3827, -1.519e-08, -0.9239), (-0.1951, -1.942e-08, -0.9808), (-0.1913, -0.03806, -0.9808), (-0.3753, -0.07466, -0.9239), (-0.5449, -0.1084, -0.8315), (-0.6935, -0.1379, -0.7071), (-0.8155, -0.1622, -0.5556), (-0.9061, -0.1802, -0.3827), (-0.9619, -0.1913, -0.1951), (-0.9808, -0.1951, 5.96e-08), (-0.9619, -0.1913, 0.1951), (-0.9061, -0.1802, 0.3827), (-0.8155, -0.1622, 0.5556), (-0.6935, -0.1379, 0.7071), (-0.5449, -0.1084, 0.8315), (-0.3753, -0.07466, 0.9239), (-0.1913, -0.03806, 0.9808), (-0.1802, -0.07466, 0.9808), (-0.3536, -0.1464, 0.9239), (-0.5133, -0.2126, 0.8315), (-0.6533, -0.2706, 0.7071), (-0.7682, -0.3182, 0.5556), (-0.8536, -0.3536, 0.3827), (-0.9061, -0.3753, 0.1951), (-0.9239, -0.3827, 5.96e-08), (-0.9061, -0.3753, -0.1951), (-0.8536, -0.3536, -0.3827), (-0.7682, -0.3182, -0.5556), (-0.6533, -0.2706, -0.7071), (-0.5133, -0.2126, -0.8315), (-0.3536, -0.1464, -0.9239), (-0.1802, -0.07466, -0.9808), (-0.1622, -0.1084, -0.9808), (-0.3182, -0.2126, -0.9239), (-0.4619, -0.3087, -0.8315), (-0.5879, -0.3928, -0.7071), (-0.6913, -0.4619, -0.5556), (-0.7682, -0.5133, -0.3827), (-0.8155, -0.5449, -0.1951), (-0.8315, -0.5556, 5.96e-08), (-0.8155, -0.5449, 0.1951), (-0.7682, -0.5133, 0.3827), (-0.6913, -0.4619, 0.5556), (-0.5879, -0.3928, 0.7071), (-0.4619, -0.3087, 0.8315), (-0.3182, -0.2126, 0.9239), (-0.1622, -0.1084, 0.9808), (-0.1379, -0.1379, 0.9808), (-0.2706, -0.2706, 0.9239), (-0.3928, -0.3928, 0.8315), (-0.5, -0.5, 0.7071), (-0.5879, -0.5879, 0.5556), (-0.6533, -0.6533, 0.3827), (-0.6935, -0.6935, 0.1951), (-0.7071, -0.7071, 5.96e-08), (-0.6935, -0.6935, -0.1951), (-0.6533, -0.6533, -0.3827), (-0.5879, -0.5879, -0.5556), (-0.5, -0.5, -0.7071), (-0.3928, -0.3928, -0.8315), (-0.2706, -0.2706, -0.9239), (-0.1379, -0.1379, -0.9808), (-0.1084, -0.1622, -0.9808), (-0.2126, -0.3182, -0.9239), (-0.3087, -0.4619, -0.8315), (-0.3928, -0.5879, -0.7071), (-0.4619, -0.6913, -0.5556), (-0.5133, -0.7682, -0.3827), (-0.5449, -0.8155, -0.1951), (-0.5556, -0.8315, 5.96e-08), (-0.5449, -0.8155, 0.1951), (-0.5133, -0.7682, 0.3827), (-0.4619, -0.6913, 0.5556), (-0.3928, -0.5879, 0.7071), (-0.3087, -0.4619, 0.8315), (-0.2126, -0.3182, 0.9239), (-0.1084, -0.1622, 0.9808), (-0.07466, -0.1802, 0.9808), (-0.1464, -0.3536, 0.9239), (-0.2126, -0.5133, 0.8315), (-0.2706, -0.6533, 0.7071), (-0.3182, -0.7682, 0.5556), (-0.3536, -0.8536, 0.3827), (-0.3753, -0.9061, 0.1951), (-0.3827, -0.9239, 5.96e-08), (-0.3753, -0.9061, -0.1951), (-0.3536, -0.8536, -0.3827), (-0.3182, -0.7682, -0.5556), (-0.2706, -0.6533, -0.7071), (-0.2126, -0.5133, -0.8315), (-0.1464, -0.3536, -0.9239), (-0.07466, -0.1802, -0.9808), (-0.03806, -0.1913, -0.9808), (-0.07466, -0.3753, -0.9239), (-0.1084, -0.5449, -0.8315), (-0.1379, -0.6935, -0.7071), (-0.1622, -0.8155, -0.5556), (-0.1802, -0.9061, -0.3827), (-0.1913, -0.9619, -0.1951), (-0.1951, -0.9808, 5.96e-08), (-0.1913, -0.9619, 0.1951), (-0.1802, -0.9061, 0.3827), (-0.1622, -0.8155, 0.5556), (-0.1379, -0.6935, 0.7071), (-0.1084, -0.5449, 0.8315), (-0.07466, -0.3753, 0.9239), (-0.03806, -0.1913, 0.9808), (3.603e-08, -0.1951, 0.9808), (5.455e-08, -0.3827, 0.9239), (8.958e-08, -0.5556, 0.8315), (7.476e-08, -0.7071, 0.7071), (1.139e-07, -0.8315, 0.5556), (2.054e-07, -0.9239, 0.3827), (2.421e-07, -0.9808, 0.1951), (1.498e-07, -1.0, 5.96e-08), (1.019e-07, -0.9808, -0.1951), (2.054e-07, -0.9239, -0.3827), (1.139e-07, -0.8315, -0.5556), (7.476e-08, -0.7071, -0.7071), (8.526e-08, -0.5556, -0.8315), (4.159e-08, -0.3827, -0.9239), (2.091e-08, -0.1951, -0.9808), (0.03806, -0.1913, -0.9808), (0.07466, -0.3753, -0.9239), (0.1084, -0.5449, -0.8315), (0.1379, -0.6935, -0.7071), (0.1622, -0.8155, -0.5556), (0.1802, -0.9061, -0.3827), (0.1913, -0.9619, -0.1951), (0.1951, -0.9808, 5.96e-08), (0.1913, -0.9619, 0.1951), (0.1802, -0.9061, 0.3827), (0.1622, -0.8155, 0.5556), (0.1379, -0.6935, 0.7071), (0.1084, -0.5449, 0.8315), (0.07466, -0.3753, 0.9239), (0.03806, -0.1913, 0.9808), (0.07466, -0.1802, 0.9808), (0.1464, -0.3536, 0.9239), (0.2126, -0.5133, 0.8315), (0.2706, -0.6533, 0.7071), (0.3182, -0.7682, 0.5556), (0.3536, -0.8536, 0.3827), (0.3753, -0.9061, 0.1951), (0.3827, -0.9239, 5.96e-08), (0.3753, -0.9061, -0.1951), (0.3536, -0.8536, -0.3827), (0.3182, -0.7682, -0.5556), (0.2706, -0.6533, -0.7071), (0.2126, -0.5133, -0.8315), (0.1464, -0.3536, -0.9239), (0.07466, -0.1802, -0.9808), (0.1084, -0.1622, -0.9808), (0.2126, -0.3182, -0.9239), (0.3087, -0.4619, -0.8315), (0.3928, -0.5879, -0.7071), (0.4619, -0.6913, -0.5556), (0.5133, -0.7682, -0.3827), (0.5449, -0.8155, -0.1951), (0.5556, -0.8315, 5.96e-08), (0.5449, -0.8155, 0.1951), (0.5133, -0.7682, 0.3827), (0.4619, -0.6913, 0.5556), (0.3928, -0.5879, 0.7071), (0.3087, -0.4619, 0.8315), (0.2126, -0.3182, 0.9239), (0.1084, -0.1622, 0.9808), (0.1379, -0.1379, 0.9808), (0.2706, -0.2706, 0.9239), (0.3928, -0.3928, 0.8315), (0.5, -0.5, 0.7071), (0.5879, -0.5879, 0.5556), (0.6533, -0.6533, 0.3827), (0.6935, -0.6935, 0.1951), (0.7071, -0.7071, 5.96e-08), (0.6935, -0.6935, -0.1951), (0.6533, -0.6533, -0.3827), (0.5879, -0.5879, -0.5556), (0.5, -0.5, -0.7071), (0.3928, -0.3928, -0.8315), (0.2706, -0.2706, -0.9239), (0.1379, -0.1379, -0.9808), (0.1622, -0.1084, -0.9808), (0.3182, -0.2126, -0.9239), (0.4619, -0.3087, -0.8315), (0.5879, -0.3928, -0.7071), (0.6913, -0.4619, -0.5556), (0.7682, -0.5133, -0.3827), (0.8155, -0.5449, -0.1951), (0.8315, -0.5556, 5.96e-08), (0.8155, -0.5449, 0.1951), (0.7682, -0.5133, 0.3827), (0.6913, -0.4619, 0.5556), (0.5879, -0.3928, 0.7071), (0.4619, -0.3087, 0.8315), (0.3182, -0.2126, 0.9239), (0.1622, -0.1084, 0.9808), (0.1802, -0.07466, 0.9808), (0.3536, -0.1464, 0.9239), (0.5133, -0.2126, 0.8315), (0.6533, -0.2706, 0.7071), (0.7682, -0.3182, 0.5556), (0.8536, -0.3536, 0.3827), (0.9061, -0.3753, 0.1951), (0.9239, -0.3827, 5.96e-08), (0.9061, -0.3753, -0.1951), (0.8536, -0.3536, -0.3827), (0.7682, -0.3182, -0.5556), (0.6533, -0.2706, -0.7071), (0.5133, -0.2126, -0.8315), (0.3536, -0.1464, -0.9239), (0.1802, -0.07466, -0.9808), (0.1913, -0.03806, -0.9808), (0.3753, -0.07466, -0.9239), (0.5449, -0.1084, -0.8315), (0.6935, -0.1379, -0.7071), (0.8155, -0.1622, -0.5556), (0.9061, -0.1802, -0.3827), (0.9619, -0.1913, -0.1951), (0.9808, -0.1951, 5.96e-08), (0.9619, -0.1913, 0.1951), (0.9061, -0.1802, 0.3827), (0.8155, -0.1622, 0.5556), (0.6935, -0.1379, 0.7071), (0.5449, -0.1084, 0.8315), (0.3753, -0.07466, 0.9239), (0.1913, -0.03806, 0.9808), (0.1951, 4.849e-08, 0.9808), (0.3827, 4.442e-08, 0.9239), (0.5556, 1.175e-07, 0.8315), (0.7071, 1.1e-07, 0.7071), (0.8315, 1.667e-07, 0.5556), (0.9239, 2.496e-07, 0.3827), (0.9808, 3.533e-07, 0.1951), (1.0, 2.318e-07, 5.96e-08), (0.9808, 1.723e-07, -0.1951), (0.9239, 2.496e-07, -0.3827), (0.8315, 1.667e-07, -0.5556), (0.7071, 1.1e-07, -0.7071), (0.5556, 1.132e-07, -0.8315), (0.3827, 6.948e-08, -0.9239), (0.1951, 4.067e-08, -0.9808)], [], [(481, 31, 1), (480, 481, 1, 2), (479, 480, 2, 3), (478, 479, 3, 4), (477, 478, 4, 5), (476, 477, 5, 6), (475, 476, 6, 7), (474, 475, 7, 8), (473, 474, 8, 9), (472, 473, 9, 10), (471, 472, 10, 11), (470, 471, 11, 12), (469, 470, 12, 13), (468, 469, 13, 14), (467, 468, 14, 15), (0, 467, 15), (0, 15, 16), (15, 14, 17, 16), (14, 13, 18, 17), (13, 12, 19, 18), (12, 11, 20, 19), (11, 10, 21, 20), (10, 9, 22, 21), (9, 8, 23, 22), (8, 7, 24, 23), (7, 6, 25, 24), (6, 5, 26, 25), (5, 4, 27, 26), (4, 3, 28, 27), (3, 2, 29, 28), (2, 1, 30, 29), (1, 31, 30), (30, 31, 32), (29, 30, 32, 33), (28, 29, 33, 34), (27, 28, 34, 35), (26, 27, 35, 36), (25, 26, 36, 37), (24, 25, 37, 38), (23, 24, 38, 39), (22, 23, 39, 40), (21, 22, 40, 41), (20, 21, 41, 42), (19, 20, 42, 43), (18, 19, 43, 44), (17, 18, 44, 45), (16, 17, 45, 46), (0, 16, 46), (0, 46, 47), (46, 45, 48, 47), (45, 44, 49, 48), (44, 43, 50, 49), (43, 42, 51, 50), (42, 41, 52, 51), (41, 40, 53, 52), (40, 39, 54, 53), (39, 38, 55, 54), (38, 37, 56, 55), (37, 36, 57, 56), (36, 35, 58, 57), (35, 34, 59, 58), (34, 33, 60, 59), (33, 32, 61, 60), (32, 31, 61), (61, 31, 62), (60, 61, 62, 63), (59, 60, 63, 64), (58, 59, 64, 65), (57, 58, 65, 66), (56, 57, 66, 67), (55, 56, 67, 68), (54, 55, 68, 69), (53, 54, 69, 70), (52, 53, 70, 71), (51, 52, 71, 72), (50, 51, 72, 73), (49, 50, 73, 74), (48, 49, 74, 75), (47, 48, 75, 76), (0, 47, 76), (0, 76, 77), (76, 75, 78, 77), (75, 74, 79, 78), (74, 73, 80, 79), (73, 72, 81, 80), (72, 71, 82, 81), (71, 70, 83, 82), (70, 69, 84, 83), (69, 68, 85, 84), (68, 67, 86, 85), (67, 66, 87, 86), (66, 65, 88, 87), (65, 64, 89, 88), (64, 63, 90, 89), (63, 62, 91, 90), (62, 31, 91), (91, 31, 92), (90, 91, 92, 93), (89, 90, 93, 94), (88, 89, 94, 95), (87, 88, 95, 96), (86, 87, 96, 97), (85, 86, 97, 98), (84, 85, 98, 99), (83, 84, 99, 100), (82, 83, 100, 101), (81, 82, 101, 102), (80, 81, 102, 103), (79, 80, 103, 104), (78, 79, 104, 105), (77, 78, 105, 106), (0, 77, 106), (0, 106, 107), (106, 105, 108, 107), (105, 104, 109, 108), (104, 103, 110, 109), (103, 102, 111, 110), (102, 101, 112, 111), (101, 100, 113, 112), (100, 99, 114, 113), (99, 98, 115, 114), (98, 97, 116, 115), (97, 96, 117, 116), (96, 95, 118, 117), (95, 94, 119, 118), (94, 93, 120, 119), (93, 92, 121, 120), (92, 31, 121), (121, 31, 122), (120, 121, 122, 123), (119, 120, 123, 124), (118, 119, 124, 125), (117, 118, 125, 126), (116, 117, 126, 127), (115, 116, 127, 128), (114, 115, 128, 129), (113, 114, 129, 130), (112, 113, 130, 131), (111, 112, 131, 132), (110, 111, 132, 133), (109, 110, 133, 134), (108, 109, 134, 135), (107, 108, 135, 136), (0, 107, 136), (0, 136, 137), (136, 135, 138, 137), (135, 134, 139, 138), (134, 133, 140, 139), (133, 132, 141, 140), (132, 131, 142, 141), (131, 130, 143, 142), (130, 129, 144, 143), (129, 128, 145, 144), (128, 127, 146, 145), (127, 126, 147, 146), (126, 125, 148, 147), (125, 124, 149, 148), (124, 123, 150, 149), (123, 122, 151, 150), (122, 31, 151), (151, 31, 152), (150, 151, 152, 153), (149, 150, 153, 154), (148, 149, 154, 155), (147, 148, 155, 156), (146, 147, 156, 157), (145, 146, 157, 158), (144, 145, 158, 159), (143, 144, 159, 160), (142, 143, 160, 161), (141, 142, 161, 162), (140, 141, 162, 163), (139, 140, 163, 164), (138, 139, 164, 165), (137, 138, 165, 166), (0, 137, 166), (0, 166, 167), (166, 165, 168, 167), (165, 164, 169, 168), (164, 163, 170, 169), (163, 162, 171, 170), (162, 161, 172, 171), (161, 160, 173, 172), (160, 159, 174, 173), (159, 158, 175, 174), (158, 157, 176, 175), (157, 156, 177, 176), (156, 155, 178, 177), (155, 154, 179, 178), (154, 153, 180, 179), (153, 152, 181, 180), (152, 31, 181), (181, 31, 182), (180, 181, 182, 183), (179, 180, 183, 184), (178, 179, 184, 185), (177, 178, 185, 186), (176, 177, 186, 187), (175, 176, 187, 188), (174, 175, 188, 189), (173, 174, 189, 190), (172, 173, 190, 191), (171, 172, 191, 192), (170, 171, 192, 193), (169, 170, 193, 194), (168, 169, 194, 195), (167, 168, 195, 196), (0, 167, 196), (0, 196, 197), (196, 195, 198, 197), (195, 194, 199, 198), (194, 193, 200, 199), (193, 192, 201, 200), (192, 191, 202, 201), (191, 190, 203, 202), (190, 189, 204, 203), (189, 188, 205, 204), (188, 187, 206, 205), (187, 186, 207, 206), (186, 185, 208, 207), (185, 184, 209, 208), (184, 183, 210, 209), (183, 182, 211, 210), (182, 31, 211), (211, 31, 212), (210, 211, 212, 213), (209, 210, 213, 214), (208, 209, 214, 215), (207, 208, 215, 216), (206, 207, 216, 217), (205, 206, 217, 218), (204, 205, 218, 219), (203, 204, 219, 220), (202, 203, 220, 221), (201, 202, 221, 222), (200, 201, 222, 223), (199, 200, 223, 224), (198, 199, 224, 225), (197, 198, 225, 226), (0, 197, 226), (0, 226, 227), (226, 225, 228, 227), (225, 224, 229, 228), (224, 223, 230, 229), (223, 222, 231, 230), (222, 221, 232, 231), (221, 220, 233, 232), (220, 219, 234, 233), (219, 218, 235, 234), (218, 217, 236, 235), (217, 216, 237, 236), (216, 215, 238, 237), (215, 214, 239, 238), (214, 213, 240, 239), (213, 212, 241, 240), (212, 31, 241), (241, 31, 242), (240, 241, 242, 243), (239, 240, 243, 244), (238, 239, 244, 245), (237, 238, 245, 246), (236, 237, 246, 247), (235, 236, 247, 248), (234, 235, 248, 249), (233, 234, 249, 250), (232, 233, 250, 251), (231, 232, 251, 252), (230, 231, 252, 253), (229, 230, 253, 254), (228, 229, 254, 255), (227, 228, 255, 256), (0, 227, 256), (0, 256, 257), (256, 255, 258, 257), (255, 254, 259, 258), (254, 253, 260, 259), (253, 252, 261, 260), (252, 251, 262, 261), (251, 250, 263, 262), (250, 249, 264, 263), (249, 248, 265, 264), (248, 247, 266, 265), (247, 246, 267, 266), (246, 245, 268, 267), (245, 244, 269, 268), (244, 243, 270, 269), (243, 242, 271, 270), (242, 31, 271), (271, 31, 272), (270, 271, 272, 273), (269, 270, 273, 274), (268, 269, 274, 275), (267, 268, 275, 276), (266, 267, 276, 277), (265, 266, 277, 278), (264, 265, 278, 279), (263, 264, 279, 280), (262, 263, 280, 281), (261, 262, 281, 282), (260, 261, 282, 283), (259, 260, 283, 284), (258, 259, 284, 285), (257, 258, 285, 286), (0, 257, 286), (0, 286, 287), (286, 285, 288, 287), (285, 284, 289, 288), (284, 283, 290, 289), (283, 282, 291, 290), (282, 281, 292, 291), (281, 280, 293, 292), (280, 279, 294, 293), (279, 278, 295, 294), (278, 277, 296, 295), (277, 276, 297, 296), (276, 275, 298, 297), (275, 274, 299, 298), (274, 273, 300, 299), (273, 272, 301, 300), (272, 31, 301), (301, 31, 302), (300, 301, 302, 303), (299, 300, 303, 304), (298, 299, 304, 305), (297, 298, 305, 306), (296, 297, 306, 307), (295, 296, 307, 308), (294, 295, 308, 309), (293, 294, 309, 310), (292, 293, 310, 311), (291, 292, 311, 312), (290, 291, 312, 313), (289, 290, 313, 314), (288, 289, 314, 315), (287, 288, 315, 316), (0, 287, 316), (0, 316, 317), (316, 315, 318, 317), (315, 314, 319, 318), (314, 313, 320, 319), (313, 312, 321, 320), (312, 311, 322, 321), (311, 310, 323, 322), (310, 309, 324, 323), (309, 308, 325, 324), (308, 307, 326, 325), (307, 306, 327, 326), (306, 305, 328, 327), (305, 304, 329, 328), (304, 303, 330, 329), (303, 302, 331, 330), (302, 31, 331), (331, 31, 332), (330, 331, 332, 333), (329, 330, 333, 334), (328, 329, 334, 335), (327, 328, 335, 336), (326, 327, 336, 337), (325, 326, 337, 338), (324, 325, 338, 339), (323, 324, 339, 340), (322, 323, 340, 341), (321, 322, 341, 342), (320, 321, 342, 343), (319, 320, 343, 344), (318, 319, 344, 345), (317, 318, 345, 346), (0, 317, 346), (0, 346, 347), (346, 345, 348, 347), (345, 344, 349, 348), (344, 343, 350, 349), (343, 342, 351, 350), (342, 341, 352, 351), (341, 340, 353, 352), (340, 339, 354, 353), (339, 338, 355, 354), (338, 337, 356, 355), (337, 336, 357, 356), (336, 335, 358, 357), (335, 334, 359, 358), (334, 333, 360, 359), (333, 332, 361, 360), (332, 31, 361), (361, 31, 362), (360, 361, 362, 363), (359, 360, 363, 364), (358, 359, 364, 365), (357, 358, 365, 366), (356, 357, 366, 367), (355, 356, 367, 368), (354, 355, 368, 369), (353, 354, 369, 370), (352, 353, 370, 371), (351, 352, 371, 372), (350, 351, 372, 373), (349, 350, 373, 374), (348, 349, 374, 375), (347, 348, 375, 376), (0, 347, 376), (0, 376, 377), (376, 375, 378, 377), (375, 374, 379, 378), (374, 373, 380, 379), (373, 372, 381, 380), (372, 371, 382, 381), (371, 370, 383, 382), (370, 369, 384, 383), (369, 368, 385, 384), (368, 367, 386, 385), (367, 366, 387, 386), (366, 365, 388, 387), (365, 364, 389, 388), (364, 363, 390, 389), (363, 362, 391, 390), (362, 31, 391), (391, 31, 392), (390, 391, 392, 393), (389, 390, 393, 394), (388, 389, 394, 395), (387, 388, 395, 396), (386, 387, 396, 397), (385, 386, 397, 398), (384, 385, 398, 399), (383, 384, 399, 400), (382, 383, 400, 401), (381, 382, 401, 402), (380, 381, 402, 403), (379, 380, 403, 404), (378, 379, 404, 405), (377, 378, 405, 406), (0, 377, 406), (0, 406, 407), (406, 405, 408, 407), (405, 404, 409, 408), (404, 403, 410, 409), (403, 402, 411, 410), (402, 401, 412, 411), (401, 400, 413, 412), (400, 399, 414, 413), (399, 398, 415, 414), (398, 397, 416, 415), (397, 396, 417, 416), (396, 395, 418, 417), (395, 394, 419, 418), (394, 393, 420, 419), (393, 392, 421, 420), (392, 31, 421), (421, 31, 422), (420, 421, 422, 423), (419, 420, 423, 424), (418, 419, 424, 425), (417, 418, 425, 426), (416, 417, 426, 427), (415, 416, 427, 428), (414, 415, 428, 429), (413, 414, 429, 430), (412, 413, 430, 431), (411, 412, 431, 432), (410, 411, 432, 433), (409, 410, 433, 434), (408, 409, 434, 435), (407, 408, 435, 436), (0, 407, 436), (0, 436, 437), (436, 435, 438, 437), (435, 434, 439, 438), (434, 433, 440, 439), (433, 432, 441, 440), (432, 431, 442, 441), (431, 430, 443, 442), (430, 429, 444, 443), (429, 428, 445, 444), (428, 427, 446, 445), (427, 426, 447, 446), (426, 425, 448, 447), (425, 424, 449, 448), (424, 423, 450, 449), (423, 422, 451, 450), (422, 31, 451), (451, 31, 452), (450, 451, 452, 453), (449, 450, 453, 454), (448, 449, 454, 455), (447, 448, 455, 456), (446, 447, 456, 457), (445, 446, 457, 458), (444, 445, 458, 459), (443, 444, 459, 460), (442, 443, 460, 461), (441, 442, 461, 462), (440, 441, 462, 463), (439, 440, 463, 464), (438, 439, 464, 465), (437, 438, 465, 466), (0, 437, 466), (0, 466, 467), (466, 465, 468, 467), (465, 464, 469, 468), (464, 463, 470, 469), (463, 462, 471, 470), (462, 461, 472, 471), (461, 460, 473, 472), (460, 459, 474, 473), (459, 458, 475, 474), (458, 457, 476, 475), (457, 456, 477, 476), (456, 455, 478, 477), (455, 454, 479, 478), (454, 453, 480, 479), (453, 452, 481, 480), (452, 31, 481)])
me_sphere.use_remesh_preserve_volume = False
me_sphere.use_remesh_preserve_attributes = False
me_sphere.use_mirror_vertex_groups = False
me_sphere.update()
me_cylinder = bpy.data.meshes.new('Cylinder')
me_cylinder.from_pydata([(0.0, 1.0, -1.0), (0.1951, 0.9808, -1.0), (0.3827, 0.9239, -1.0), (0.5556, 0.8315, -1.0), (0.7071, 0.7071, -1.0), (0.8315, 0.5556, -1.0), (0.9239, 0.3827, -1.0), (0.9808, 0.1951, -1.0), (1.0, 7.55e-08, -1.0), (0.9808, -0.1951, -1.0), (0.9239, -0.3827, -1.0), (0.8315, -0.5556, -1.0), (0.7071, -0.7071, -1.0), (0.5556, -0.8315, -1.0), (0.3827, -0.9239, -1.0), (0.1951, -0.9808, -1.0), (-3.258e-07, -1.0, -1.0), (-0.1951, -0.9808, -1.0), (-0.3827, -0.9239, -1.0), (-0.5556, -0.8315, -1.0), (-0.7071, -0.7071, -1.0), (-0.8315, -0.5556, -1.0), (-0.9239, -0.3827, -1.0), (-0.9808, -0.1951, -1.0), (-1.0, 9.656e-07, -1.0), (-0.9808, 0.1951, -1.0), (-0.9239, 0.3827, -1.0), (-0.8315, 0.5556, -1.0), (-0.7071, 0.7071, -1.0), (-0.5556, 0.8315, -1.0), (-0.3827, 0.9239, -1.0), (-0.1951, 0.9808, -1.0), (1.605e-06, 1.0, 1.0), (0.1951, 0.9808, 1.0), (0.3827, 0.9239, 1.0), (0.5556, 0.8315, 1.0), (0.7071, 0.7071, 1.0), (0.8315, 0.5556, 1.0), (0.9239, 0.3827, 1.0), (0.9808, 0.1951, 1.0), (1.0, -2.245e-06, 1.0), (0.9808, -0.1951, 1.0), (0.9239, -0.3827, 1.0), (0.8315, -0.5556, 1.0), (0.7071, -0.7071, 1.0), (0.5556, -0.8315, 1.0), (0.3827, -0.9239, 1.0), (0.1951, -0.9808, 1.0), (9.298e-07, -1.0, 1.0), (-0.1951, -0.9808, 1.0), (-0.3827, -0.9239, 1.0), (-0.5556, -0.8315, 1.0), (-0.7071, -0.7071, 1.0), (-0.8315, -0.5556, 1.0), (-0.9239, -0.3827, 1.0), (-0.9808, -0.1951, 1.0), (-1.0, -4.105e-06, 1.0), (-0.9808, 0.1951, 1.0), (-0.9239, 0.3827, 1.0), (-0.8315, 0.5556, 1.0), (-0.7071, 0.7071, 1.0), (-0.5556, 0.8315, 1.0), (-0.3827, 0.9239, 1.0), (-0.1951, 0.9808, 1.0), (0.0, 0.0, -1.0), (0.0, 0.0, 1.0)], [], [(64, 0, 1), (65, 33, 32), (64, 1, 2), (65, 34, 33), (64, 2, 3), (65, 35, 34), (64, 3, 4), (65, 36, 35), (64, 4, 5), (65, 37, 36), (64, 5, 6), (65, 38, 37), (64, 6, 7), (65, 39, 38), (64, 7, 8), (65, 40, 39), (64, 8, 9), (65, 41, 40), (64, 9, 10), (65, 42, 41), (64, 10, 11), (65, 43, 42), (64, 11, 12), (65, 44, 43), (64, 12, 13), (65, 45, 44), (64, 13, 14), (65, 46, 45), (64, 14, 15), (65, 47, 46), (64, 15, 16), (65, 48, 47), (64, 16, 17), (65, 49, 48), (64, 17, 18), (65, 50, 49), (64, 18, 19), (65, 51, 50), (64, 19, 20), (65, 52, 51), (64, 20, 21), (65, 53, 52), (64, 21, 22), (65, 54, 53), (64, 22, 23), (65, 55, 54), (64, 23, 24), (65, 56, 55), (64, 24, 25), (65, 57, 56), (64, 25, 26), (65, 58, 57), (64, 26, 27), (65, 59, 58), (64, 27, 28), (65, 60, 59), (64, 28, 29), (65, 61, 60), (64, 29, 30), (65, 62, 61), (64, 30, 31), (65, 63, 62), (31, 0, 64), (65, 32, 63), (0, 32, 33, 1), (1, 33, 34, 2), (2, 34, 35, 3), (3, 35, 36, 4), (4, 36, 37, 5), (5, 37, 38, 6), (6, 38, 39, 7), (7, 39, 40, 8), (8, 40, 41, 9), (9, 41, 42, 10), (10, 42, 43, 11), (11, 43, 44, 12), (12, 44, 45, 13), (13, 45, 46, 14), (14, 46, 47, 15), (15, 47, 48, 16), (16, 48, 49, 17), (17, 49, 50, 18), (18, 50, 51, 19), (19, 51, 52, 20), (20, 52, 53, 21), (21, 53, 54, 22), (22, 54, 55, 23), (23, 55, 56, 24), (24, 56, 57, 25), (25, 57, 58, 26), (26, 58, 59, 27), (27, 59, 60, 28), (28, 60, 61, 29), (29, 61, 62, 30), (30, 62, 63, 31), (32, 0, 31, 63)])
me_cylinder.use_remesh_preserve_volume = False
me_cylinder.use_remesh_preserve_attributes = False
me_cylinder.use_mirror_vertex_groups = False
me_cylinder.update()

# ---- objects
ob_cube = bpy.data.objects.new('Cube', me_cube_038)
ob_matress = bpy.data.objects.new('matress', me_cube_037)
ob_falcus = bpy.data.objects.new('falcus', me_cube_005)
ob_bed = bpy.data.objects.new('BED', me_cube_001)
ob_lamp = bpy.data.objects.new('Lamp', light_lamp_001)
ob_camera = bpy.data.objects.new('Camera', cam_camera)
ob_sphere = bpy.data.objects.new('Sphere', me_sphere)
ob_cylinder = bpy.data.objects.new('Cylinder', me_cylinder)

# ---- transforms, parenting, visibility, modifiers, constraints
ob_cube.location = (2.463, 4.14, 1.11)
ob_cube.scale = (0.6515, 1.011, 0.9582)
ob_cube.lineart.crease_threshold = 0.0
ob_matress.location = (0.08271, 0.05618, 2.737)
ob_matress.scale = (2.457, 4.974, 0.3051)
ob_matress.lineart.crease_threshold = 0.0
ob_falcus.location = (0.05253, 4.475, 2.373)
ob_falcus.scale = (2.549, 0.04096, -0.1316)
ob_falcus.lineart.crease_threshold = 0.0
ob_bed.location = (0.0, 0.0, 2.224)
ob_bed.scale = (3.07, 5.374, -0.1345)
ob_bed.lineart.crease_threshold = 0.0
ob_lamp.location = (1.527, 2.507, 15.4)
ob_lamp.rotation_euler = (0.01995, -0.01309, 2.119)
ob_lamp.lock_rotations_4d = False
ob_lamp.empty_display_type = 'ARROWS'
ob_lamp.color = (0.0, 0.0, 0.0, 0.0)
ob_lamp.hide_viewport = True
ob_lamp.lineart.crease_threshold = 0.0
ob_camera.location = (17.95, -2.195, 9.379)
ob_camera.rotation_euler = (1.183, -0.09369, 1.39)
ob_camera.scale = (1.0, 1.0, 1.0)
ob_camera.lock_rotations_4d = False
ob_camera.empty_display_type = 'ARROWS'
ob_camera.color = (0.0, 0.0, 0.0, 0.0)
ob_camera.display_type = 'WIRE'
ob_camera.lineart.crease_threshold = 0.0
ob_sphere.location = (4.371, 3.989, 1.402)
ob_sphere.scale = (0.1679, 0.1679, 0.1679)
ob_sphere.lineart.crease_threshold = 0.0
ob_cylinder.location = (4.177, 4.009, 1.402)
ob_cylinder.rotation_euler = (-1.616, -0.3004, -1.521)
ob_cylinder.scale = (0.1058, 0.1058, 0.1058)
ob_cylinder.lineart.crease_threshold = 0.0

# ---- collection membership
col_collection_1.objects.link(ob_cube)
col_collection_1.objects.link(ob_matress)
col_collection_1.objects.link(ob_falcus)
col_collection_1.objects.link(ob_bed)
col_collection_1.objects.link(ob_lamp)
col_collection_1.objects.link(ob_camera)
col_collection_4.objects.link(ob_sphere)
col_collection_4.objects.link(ob_cylinder)

# ---- scene / render settings (as saved in the file)
scene.camera = ob_camera
scene.frame_start = 1; scene.frame_end = 250; scene.frame_set(67)
scene.render.engine = 'BLENDER_EEVEE_NEXT'
scene.render.image_settings.color_mode = 'RGB'
scene.render.image_settings.compression = 90
scene.render.resolution_percentage = 50
scene.render.dither_intensity = 0.0
scene.render.bake_margin = 2
scene.render.bake_bias = 0.0
scene.cycles.use_denoising = False
scene.cycles.samples = 10
scene.cycles.sampling_pattern = 'TABULATED_SOBOL'
scene.cycles.light_sampling_threshold = 0.0
scene.cycles.use_adaptive_sampling = False
scene.cycles.use_light_tree = False
scene.cycles.blur_glossy = 0.0
scene.cycles.volume_bounces = 1
scene.cycles.pixel_filter_type = 'GAUSSIAN'
scene.cycles.sample_clamp_indirect = 0.0
scene.view_settings.view_transform = 'Standard'
bpy.context.view_layer.update()
